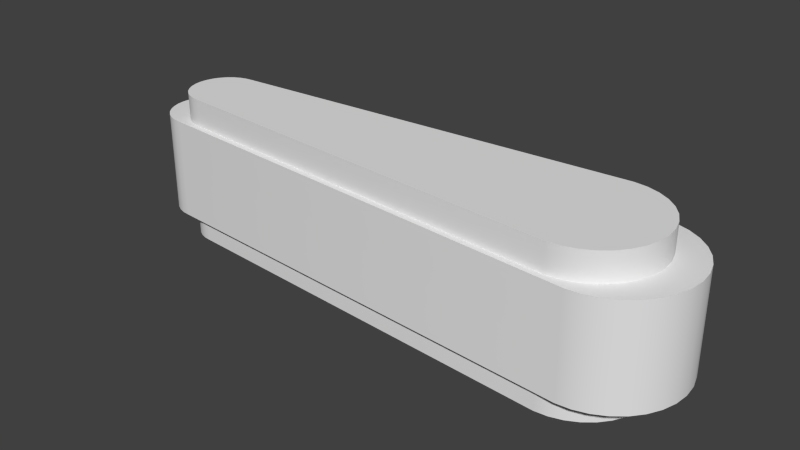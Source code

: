 # Source: flipper.blend  (saved by Blender 2.76.0; exported with 4.5.12 LTS)
import bpy
from mathutils import Matrix  # noqa: F401  (used for matrix-valued properties, if any)

bpy.ops.wm.read_factory_settings(use_empty=True)
scene = bpy.context.scene
scene.name = 'Scene'

# ---- collections
col_collection_1 = bpy.data.collections.new('Collection 1'); scene.collection.children.link(col_collection_1)

# ---- world
world_world = bpy.data.worlds.new('World'); scene.world = world_world
world_world.color = (0.05088, 0.05088, 0.05088)
world_world.use_sun_shadow = False
world_world.sun_shadow_jitter_overblur = 0.0
world_world.cycles.sampling_method = 'MANUAL'
world_world.cycles.sample_map_resolution = 256

# ---- meshes
me_circle_001 = bpy.data.meshes.new('Circle.001')
me_circle_001.from_pydata([(-3.277, 0.5451, 0.0), (-3.383, 0.5346, 0.0), (-3.486, 0.5036, 0.0), (-3.58, 0.4532, 0.0), (-3.663, 0.3855, 0.0), (-3.73, 0.3029, 0.0), (-3.781, 0.2086, 0.0), (-3.812, 0.1063, 0.0), (-3.822, 2.919e-08, 0.0), (-3.812, -0.1063, 0.0), (-3.781, -0.2086, 0.0), (-3.73, -0.3029, 0.0), (-3.663, -0.3855, 0.0), (-3.58, -0.4532, 0.0), (-3.486, -0.5036, 0.0), (-3.383, -0.5346, 0.0), (-3.277, -0.5451, 0.0), (3.005, 1.0, 0.0), (3.201, 0.9808, 0.0), (3.388, 0.9239, 0.0), (3.561, 0.8315, 0.0), (3.713, 0.7071, 0.0), (3.837, 0.5556, 0.0), (3.929, 0.3827, 0.0), (3.986, 0.1951, 0.0), (4.005, 7.55e-08, 0.0), (3.986, -0.1951, 0.0), (3.929, -0.3827, 0.0), (3.837, -0.5556, 0.0), (3.713, -0.7071, 0.0), (3.561, -0.8315, 0.0), (3.388, -0.9239, 0.0), (3.201, -0.9808, 0.0), (3.005, -1.0, 0.0), (-3.277, 0.5451, 1.702), (-3.383, 0.5346, 1.702), (-3.486, 0.5036, 1.702), (-3.58, 0.4532, 1.702), (-3.663, 0.3855, 1.702), (-3.73, 0.3029, 1.702), (-3.781, 0.2086, 1.702), (-3.812, 0.1063, 1.702), (-3.822, 2.919e-08, 1.702), (-3.812, -0.1063, 1.702), (-3.781, -0.2086, 1.702), (-3.73, -0.3029, 1.702), (-3.663, -0.3855, 1.702), (-3.58, -0.4532, 1.702), (-3.486, -0.5036, 1.702), (-3.383, -0.5346, 1.702), (-3.277, -0.5451, 1.702), (3.005, 1.0, 1.702), (3.201, 0.9808, 1.702), (3.388, 0.9239, 1.702), (3.561, 0.8315, 1.702), (3.713, 0.7071, 1.702), (3.837, 0.5556, 1.702), (3.929, 0.3827, 1.702), (3.986, 0.1951, 1.702), (4.005, 7.55e-08, 1.702), (3.986, -0.1951, 1.702), (3.929, -0.3827, 1.702), (3.837, -0.5556, 1.702), (3.713, -0.7071, 1.702), (3.561, -0.8315, 1.702), (3.388, -0.9239, 1.702), (3.201, -0.9808, 1.702), (3.005, -1.0, 1.702)], [], [(14, 48, 47, 13), (1, 35, 34, 0), (29, 28, 62, 63), (15, 49, 48, 14), (2, 36, 35, 1), (30, 29, 63, 64), (16, 50, 49, 15), (3, 37, 36, 2), (31, 30, 64, 65), (18, 17, 51, 52), (4, 38, 37, 3), (32, 31, 65, 66), (19, 18, 52, 53), (5, 39, 38, 4), (33, 32, 66, 67), (20, 19, 53, 54), (6, 40, 39, 5), (0, 34, 51, 17), (21, 20, 54, 55), (7, 41, 40, 6), (16, 33, 67, 50), (22, 21, 55, 56), (8, 42, 41, 7), (23, 22, 56, 57), (9, 43, 42, 8), (24, 23, 57, 58), (10, 44, 43, 9), (25, 24, 58, 59), (11, 45, 44, 10), (26, 25, 59, 60), (12, 46, 45, 11), (27, 26, 60, 61), (13, 47, 46, 12), (28, 27, 61, 62), (34, 35, 36, 37, 38, 39, 40, 41, 42, 43, 44, 45, 46, 47, 48, 49, 50, 67, 66, 65, 64, 63, 62, 61, 60, 59, 58, 57, 56, 55, 54, 53, 52, 51), (0, 17, 18, 19, 20, 21, 22, 23, 24, 25, 26, 27, 28, 29, 30, 31, 32, 33, 16, 15, 14, 13, 12, 11, 10, 9, 8, 7, 6, 5, 4, 3, 2, 1)])
me_circle_001.polygons.foreach_set('use_smooth', [True] * 36)
me_circle_001.use_remesh_preserve_volume = False
me_circle_001.use_remesh_preserve_attributes = False
me_circle_001.use_mirror_vertex_groups = False
me_circle_001.update()
me_circle = bpy.data.meshes.new('Circle')
me_circle.from_pydata([(-3.277, 0.5451, 0.0), (-3.383, 0.5346, 0.0), (-3.486, 0.5036, 0.0), (-3.58, 0.4532, 0.0), (-3.663, 0.3855, 0.0), (-3.73, 0.3029, 0.0), (-3.781, 0.2086, 0.0), (-3.812, 0.1063, 0.0), (-3.822, 2.919e-08, 0.0), (-3.812, -0.1063, 0.0), (-3.781, -0.2086, 0.0), (-3.73, -0.3029, 0.0), (-3.663, -0.3855, 0.0), (-3.58, -0.4532, 0.0), (-3.486, -0.5036, 0.0), (-3.383, -0.5346, 0.0), (-3.277, -0.5451, 0.0), (3.005, 1.0, 0.0), (3.201, 0.9808, 0.0), (3.388, 0.9239, 0.0), (3.561, 0.8315, 0.0), (3.713, 0.7071, 0.0), (3.837, 0.5556, 0.0), (3.929, 0.3827, 0.0), (3.986, 0.1951, 0.0), (4.005, 7.55e-08, 0.0), (3.986, -0.1951, 0.0), (3.929, -0.3827, 0.0), (3.837, -0.5556, 0.0), (3.713, -0.7071, 0.0), (3.561, -0.8315, 0.0), (3.388, -0.9239, 0.0), (3.201, -0.9808, 0.0), (3.005, -1.0, 0.0), (-3.277, 0.5451, 1.702), (-3.383, 0.5346, 1.702), (-3.486, 0.5036, 1.702), (-3.58, 0.4532, 1.702), (-3.663, 0.3855, 1.702), (-3.73, 0.3029, 1.702), (-3.781, 0.2086, 1.702), (-3.812, 0.1063, 1.702), (-3.822, 2.919e-08, 1.702), (-3.812, -0.1063, 1.702), (-3.781, -0.2086, 1.702), (-3.73, -0.3029, 1.702), (-3.663, -0.3855, 1.702), (-3.58, -0.4532, 1.702), (-3.486, -0.5036, 1.702), (-3.383, -0.5346, 1.702), (-3.277, -0.5451, 1.702), (3.005, 1.0, 1.702), (3.201, 0.9808, 1.702), (3.388, 0.9239, 1.702), (3.561, 0.8315, 1.702), (3.713, 0.7071, 1.702), (3.837, 0.5556, 1.702), (3.929, 0.3827, 1.702), (3.986, 0.1951, 1.702), (4.005, 7.55e-08, 1.702), (3.986, -0.1951, 1.702), (3.929, -0.3827, 1.702), (3.837, -0.5556, 1.702), (3.713, -0.7071, 1.702), (3.561, -0.8315, 1.702), (3.388, -0.9239, 1.702), (3.201, -0.9808, 1.702), (3.005, -1.0, 1.702)], [], [(14, 48, 47, 13), (1, 35, 34, 0), (29, 28, 62, 63), (15, 49, 48, 14), (2, 36, 35, 1), (30, 29, 63, 64), (16, 50, 49, 15), (3, 37, 36, 2), (31, 30, 64, 65), (18, 17, 51, 52), (4, 38, 37, 3), (32, 31, 65, 66), (19, 18, 52, 53), (5, 39, 38, 4), (33, 32, 66, 67), (20, 19, 53, 54), (6, 40, 39, 5), (0, 34, 51, 17), (21, 20, 54, 55), (7, 41, 40, 6), (16, 33, 67, 50), (22, 21, 55, 56), (8, 42, 41, 7), (23, 22, 56, 57), (9, 43, 42, 8), (24, 23, 57, 58), (10, 44, 43, 9), (25, 24, 58, 59), (11, 45, 44, 10), (26, 25, 59, 60), (12, 46, 45, 11), (27, 26, 60, 61), (13, 47, 46, 12), (28, 27, 61, 62), (34, 35, 36, 37, 38, 39, 40, 41, 42, 43, 44, 45, 46, 47, 48, 49, 50, 67, 66, 65, 64, 63, 62, 61, 60, 59, 58, 57, 56, 55, 54, 53, 52, 51), (0, 17, 18, 19, 20, 21, 22, 23, 24, 25, 26, 27, 28, 29, 30, 31, 32, 33, 16, 15, 14, 13, 12, 11, 10, 9, 8, 7, 6, 5, 4, 3, 2, 1)])
me_circle.polygons.foreach_set('use_smooth', [True] * 36)
me_circle.use_remesh_preserve_volume = False
me_circle.use_remesh_preserve_attributes = False
me_circle.use_mirror_vertex_groups = False
me_circle.update()

# ---- objects
ob_flipper_plastic = bpy.data.objects.new('Flipper.Plastic', me_circle_001)
ob_fillper_rubber = bpy.data.objects.new('Fillper.Rubber', me_circle)

# ---- transforms, parenting, visibility, modifiers, constraints
ob_flipper_plastic.location = (0.0, 0.0, 0.0)
ob_flipper_plastic.scale = (0.8963, 0.8963, 1.213)
ob_flipper_plastic.lineart.crease_threshold = 0.0
_m = ob_flipper_plastic.modifiers.new('EdgeSplit', 'EDGE_SPLIT')
ob_fillper_rubber.location = (0.0, 0.0, 0.305)
ob_fillper_rubber.scale = (1.0, 1.0, 0.8117)
ob_fillper_rubber.lineart.crease_threshold = 0.0
_m = ob_fillper_rubber.modifiers.new('EdgeSplit', 'EDGE_SPLIT')

# ---- collection membership
col_collection_1.objects.link(ob_flipper_plastic)
col_collection_1.objects.link(ob_fillper_rubber)

# ---- scene / render settings (as saved in the file)
scene.frame_start = 1; scene.frame_end = 250; scene.frame_set(1)
scene.render.engine = 'BLENDER_EEVEE_NEXT'
scene.render.resolution_percentage = 50
scene.render.dither_intensity = 0.0
scene.cycles.use_denoising = False
scene.cycles.samples = 10
scene.cycles.sampling_pattern = 'TABULATED_SOBOL'
scene.cycles.light_sampling_threshold = 0.0
scene.cycles.use_adaptive_sampling = False
scene.cycles.use_light_tree = False
scene.cycles.blur_glossy = 0.0
scene.cycles.pixel_filter_type = 'GAUSSIAN'
scene.cycles.sample_clamp_indirect = 0.0
scene.view_settings.view_transform = 'Standard'
bpy.context.view_layer.update()

# ---- added for rendering (the .blend has no active camera and no usable light): camera, sun
cam_auto = bpy.data.cameras.new('AutoCamera')
cam_auto.lens = 50.0
cam_auto.sensor_width = 36.0
cam_auto.clip_end = 1000.0
ob_auto_camera = bpy.data.objects.new('AutoCamera', cam_auto)
scene.collection.objects.link(ob_auto_camera)
ob_auto_camera.location = (7.80661, -9.25801, 7.20387)
ob_auto_camera.rotation_euler = (1.09748, -7.21219e-08, 0.694738)
scene.camera = ob_auto_camera
light_auto_sun = bpy.data.lights.new('AutoSun', 'SUN')
light_auto_sun.energy = 3.0
light_auto_sun.angle = 0.0523599
ob_auto_sun = bpy.data.objects.new('AutoSun', light_auto_sun)
scene.collection.objects.link(ob_auto_sun)
ob_auto_sun.rotation_euler = (0.872665, 0.174533, 0.523599)
bpy.context.view_layer.update()
